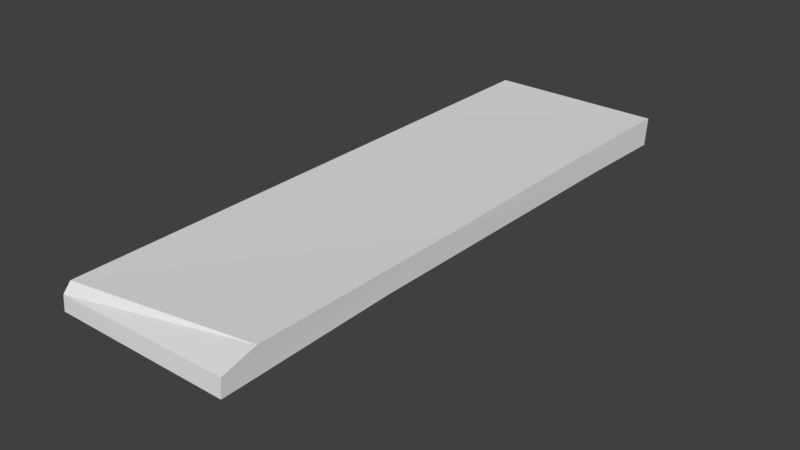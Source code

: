 # Source: sheld.blend  (saved by Blender 2.78.0; exported with 4.5.12 LTS)
import bpy
from mathutils import Matrix  # noqa: F401  (used for matrix-valued properties, if any)

bpy.ops.wm.read_factory_settings(use_empty=True)
scene = bpy.context.scene
scene.name = 'Scene'

# ---- collections
col_collection_1 = bpy.data.collections.new('Collection 1'); scene.collection.children.link(col_collection_1)

# ---- world
world_world = bpy.data.worlds.new('World'); scene.world = world_world
world_world.color = (0.05088, 0.05088, 0.05088)
world_world.use_sun_shadow = False
world_world.sun_shadow_jitter_overblur = 0.0
world_world.cycles.sampling_method = 'MANUAL'

# ---- meshes
me_cube_001 = bpy.data.meshes.new('Cube.001')
me_cube_001.from_pydata([(-0.258, -0.9426, 0.003834), (-0.258, 0.9494, -0.008638), (-0.258, 0.9527, 0.08784), (0.3156, -0.9426, 0.003834), (0.3156, 0.9494, -0.008638), (0.3106, 0.969, 0.07798), (-0.258, 0.7307, -0.008638), (-0.258, 0.8335, -0.008638), (-0.258, 0.7307, -0.1624), (-0.258, 0.8335, -0.1624), (0.1994, 0.7307, -0.008638), (0.1994, 0.8335, -0.008638), (0.2072, 0.7307, -0.06716), (0.2072, 0.8335, -0.06716), (-0.02933, 0.8335, -0.008638), (-0.0561, 0.8335, -0.1124), (-0.02933, 0.7307, -0.008638), (-0.0561, 0.7307, -0.1124), (-0.258, -0.8044, 0.007233), (-0.258, -0.7015, 0.007233), (-0.258, -0.8044, -0.1544), (-0.258, -0.7015, -0.1544), (0.1994, -0.8044, 0.007233), (0.1994, -0.7015, 0.007233), (0.2072, -0.8044, -0.05912), (0.2072, -0.7015, -0.05912), (-0.02933, -0.7015, 0.007233), (-0.0561, -0.7015, -0.1044), (-0.02933, -0.8044, 0.007233), (-0.0561, -0.8044, -0.1044), (-0.258, -0.04274, 0.001565), (-0.258, 0.06012, 0.001565), (-0.258, -0.04274, -0.16), (-0.258, 0.06012, -0.16), (0.1994, -0.04274, 0.001565), (0.1994, 0.06012, 0.001565), (0.2072, -0.04274, -0.06479), (0.2072, 0.06012, -0.06479), (-0.02933, 0.06012, 0.001565), (-0.0561, 0.06012, -0.1101), (-0.02933, -0.04274, 0.001565), (-0.0561, -0.04274, -0.1101), (-0.258, -0.3634, 1.577e-05), (-0.256, -0.3589, 0.08394), (0.3156, -0.3759, 0.01249), (0.314, -0.1221, 0.08208), (-0.2574, 0.5159, 0.08657), (0.3156, 0.634, 0.0005364), (-0.258, 0.638, -0.003541), (0.3117, 0.5227, 0.08385), (-0.2562, -0.9395, 0.05297), (-0.2552, -0.9152, 0.0823), (0.3155, -0.8275, 0.08855), (0.3156, -0.9377, 0.05962)], [], [(48, 46, 2, 1), (1, 2, 5, 4), (45, 43, 51, 52), (42, 44, 3, 0), (0, 50, 51, 43, 42), (8, 6, 7, 9), (12, 13, 11, 10), (15, 14, 11, 13), (14, 16, 10, 11), (16, 17, 12, 10), (17, 15, 13, 12), (8, 9, 15, 17), (6, 8, 17, 16), (7, 6, 16, 14), (9, 7, 14, 15), (20, 18, 19, 21), (24, 25, 23, 22), (27, 26, 23, 25), (26, 28, 22, 23), (28, 29, 24, 22), (29, 27, 25, 24), (20, 21, 27, 29), (18, 20, 29, 28), (19, 18, 28, 26), (21, 19, 26, 27), (32, 30, 31, 33), (36, 37, 35, 34), (39, 38, 35, 37), (38, 40, 34, 35), (40, 41, 36, 34), (41, 39, 37, 36), (32, 33, 39, 41), (30, 32, 41, 40), (31, 30, 40, 38), (33, 31, 38, 39), (49, 46, 43, 45), (48, 47, 44, 42), (47, 49, 45, 44), (44, 45, 52, 53, 3), (4, 5, 49, 47), (1, 4, 47, 48), (5, 2, 46, 49), (42, 43, 46, 48), (52, 51, 50, 53), (3, 53, 50, 0)])
_uv = me_cube_001.uv_layers.new(name='UVMap')
_uv.uv.foreach_set('vector', [0.06198, 0.8494, 0.06198, 0.8494, 0.06198, 0.8494, 0.06198, 0.8494, 0.06198, 0.8494, 0.06198, 0.8494, 0.06198, 0.8494, 0.06198, 0.8494, 0.06198, 0.8494, 0.06198, 0.8494, 0.06198, 0.8494, 0.06198, 0.8494, 0.06198, 0.8494, 0.06198, 0.8494, 0.06198, 0.8494, 0.06198, 0.8494, 0.06198, 0.8494, 0.06198, 0.8494, 0.06198, 0.8494, 0.06198, 0.8494, 0.06198, 0.8494, 0.06198, 0.8494, 0.06198, 0.8494, 0.06198, 0.8494, 0.06198, 0.8494, 0.06198, 0.8494, 0.06198, 0.8494, 0.06198, 0.8494, 0.06198, 0.8494, 0.06198, 0.8494, 0.06198, 0.8494, 0.06198, 0.8494, 0.06198, 0.8494, 0.06198, 0.8494, 0.06198, 0.8494, 0.06198, 0.8494, 0.06198, 0.8494, 0.06198, 0.8494, 0.06198, 0.8494, 0.06198, 0.8494, 0.06198, 0.8494, 0.06198, 0.8494, 0.06198, 0.8494, 0.06198, 0.8494, 0.06198, 0.8494, 0.06198, 0.8494, 0.06198, 0.8494, 0.06198, 0.8494, 0.06198, 0.8494, 0.06198, 0.8494, 0.06198, 0.8494, 0.06198, 0.8494, 0.06198, 0.8494, 0.06198, 0.8494, 0.06198, 0.8494, 0.06198, 0.8494, 0.06198, 0.8494, 0.06198, 0.8494, 0.06198, 0.8494, 0.06198, 0.8494, 0.06198, 0.8494, 0.06198, 0.8494, 0.06198, 0.8494, 0.06198, 0.8494, 0.06198, 0.8494, 0.06198, 0.8494, 0.06198, 0.8494, 0.06198, 0.8494, 0.06198, 0.8494, 0.06198, 0.8494, 0.06198, 0.8494, 0.06198, 0.8494, 0.06198, 0.8494, 0.06198, 0.8494, 0.06198, 0.8494, 0.06198, 0.8494, 0.06198, 0.8494, 0.06198, 0.8494, 0.06198, 0.8494, 0.06198, 0.8494, 0.06198, 0.8494, 0.06198, 0.8494, 0.06198, 0.8494, 0.06198, 0.8494, 0.06198, 0.8494, 0.06198, 0.8494, 0.06198, 0.8494, 0.06198, 0.8494, 0.06198, 0.8494, 0.06198, 0.8494, 0.06198, 0.8494, 0.06198, 0.8494, 0.06198, 0.8494, 0.06198, 0.8494, 0.06198, 0.8494, 0.06198, 0.8494, 0.06198, 0.8494, 0.06198, 0.8494, 0.06198, 0.8494, 0.06198, 0.8494, 0.06198, 0.8494, 0.06198, 0.8494, 0.06198, 0.8494, 0.06198, 0.8494, 0.06198, 0.8494, 0.06198, 0.8494, 0.06198, 0.8494, 0.06198, 0.8494, 0.06198, 0.8494, 0.06198, 0.8494, 0.06198, 0.8494, 0.06198, 0.8494, 0.06198, 0.8494, 0.06198, 0.8494, 0.06198, 0.8494, 0.06198, 0.8494, 0.06198, 0.8494, 0.06198, 0.8494, 0.06198, 0.8494, 0.06198, 0.8494, 0.06198, 0.8494, 0.06198, 0.8494, 0.06198, 0.8494, 0.06198, 0.8494, 0.06198, 0.8494, 0.06198, 0.8494, 0.06198, 0.8494, 0.06198, 0.8494, 0.06198, 0.8494, 0.06198, 0.8494, 0.06198, 0.8494, 0.06198, 0.8494, 0.06198, 0.8494, 0.06198, 0.8494, 0.06198, 0.8494, 0.06198, 0.8494, 0.06198, 0.8494, 0.06198, 0.8494, 0.06198, 0.8494, 0.06198, 0.8494, 0.06198, 0.8494, 0.06198, 0.8494, 0.06198, 0.8494, 0.06198, 0.8494, 0.06198, 0.8494, 0.06198, 0.8494, 0.06198, 0.8494, 0.06198, 0.8494, 0.06198, 0.8494, 0.06198, 0.8494, 0.06198, 0.8494, 0.06198, 0.8494, 0.06198, 0.8494, 0.06198, 0.8494, 0.06198, 0.8494, 0.06198, 0.8494, 0.06198, 0.8494, 0.06198, 0.8494, 0.06198, 0.8494, 0.06198, 0.8494, 0.06198, 0.8494, 0.06198, 0.8494, 0.06198, 0.8494, 0.06198, 0.8494, 0.06198, 0.8494, 0.06198, 0.8494, 0.06198, 0.8494, 0.06198, 0.8494, 0.06198, 0.8494, 0.06198, 0.8494, 0.06198, 0.8494, 0.06198, 0.8494, 0.06198, 0.8494, 0.06198, 0.8494, 0.06198, 0.8494, 0.06198, 0.8494, 0.06198, 0.8494, 0.06198, 0.8494, 0.06198, 0.8494, 0.06198, 0.8494, 0.06198, 0.8494, 0.06198, 0.8494])
me_cube_001.use_remesh_preserve_volume = False
me_cube_001.use_remesh_preserve_attributes = False
me_cube_001.use_mirror_vertex_groups = False
me_cube_001.update()

# ---- objects
ob_cube = bpy.data.objects.new('Cube', me_cube_001)

# ---- transforms, parenting, visibility, modifiers, constraints
ob_cube.location = (0.0, 0.0, 0.0)
ob_cube.scale = (3.365, 3.365, 3.365)
ob_cube.lineart.crease_threshold = 0.0

# ---- collection membership
col_collection_1.objects.link(ob_cube)

# ---- scene / render settings (as saved in the file)
scene.frame_start = 1; scene.frame_end = 250; scene.frame_set(1)
scene.render.engine = 'BLENDER_EEVEE_NEXT'
scene.render.resolution_percentage = 50
scene.render.dither_intensity = 0.0
scene.cycles.use_denoising = False
scene.cycles.samples = 128
scene.cycles.sampling_pattern = 'TABULATED_SOBOL'
scene.cycles.light_sampling_threshold = 0.0
scene.cycles.use_adaptive_sampling = False
scene.cycles.use_light_tree = False
scene.cycles.blur_glossy = 0.0
scene.cycles.sample_clamp_indirect = 0.0
scene.view_settings.view_transform = 'Standard'
bpy.context.view_layer.update()

# ---- added for rendering (the .blend has no active camera and no usable light): camera, sun
cam_auto = bpy.data.cameras.new('AutoCamera')
cam_auto.lens = 50.0
cam_auto.sensor_width = 36.0
cam_auto.clip_end = 1000.0
ob_auto_camera = bpy.data.objects.new('AutoCamera', cam_auto)
scene.collection.objects.link(ob_auto_camera)
ob_auto_camera.location = (6.3594, -7.47075, 4.88578)
ob_auto_camera.rotation_euler = (1.09748, -7.21219e-08, 0.694738)
scene.camera = ob_auto_camera
light_auto_sun = bpy.data.lights.new('AutoSun', 'SUN')
light_auto_sun.energy = 3.0
light_auto_sun.angle = 0.0523599
ob_auto_sun = bpy.data.objects.new('AutoSun', light_auto_sun)
scene.collection.objects.link(ob_auto_sun)
ob_auto_sun.rotation_euler = (0.872665, 0.174533, 0.523599)
bpy.context.view_layer.update()
